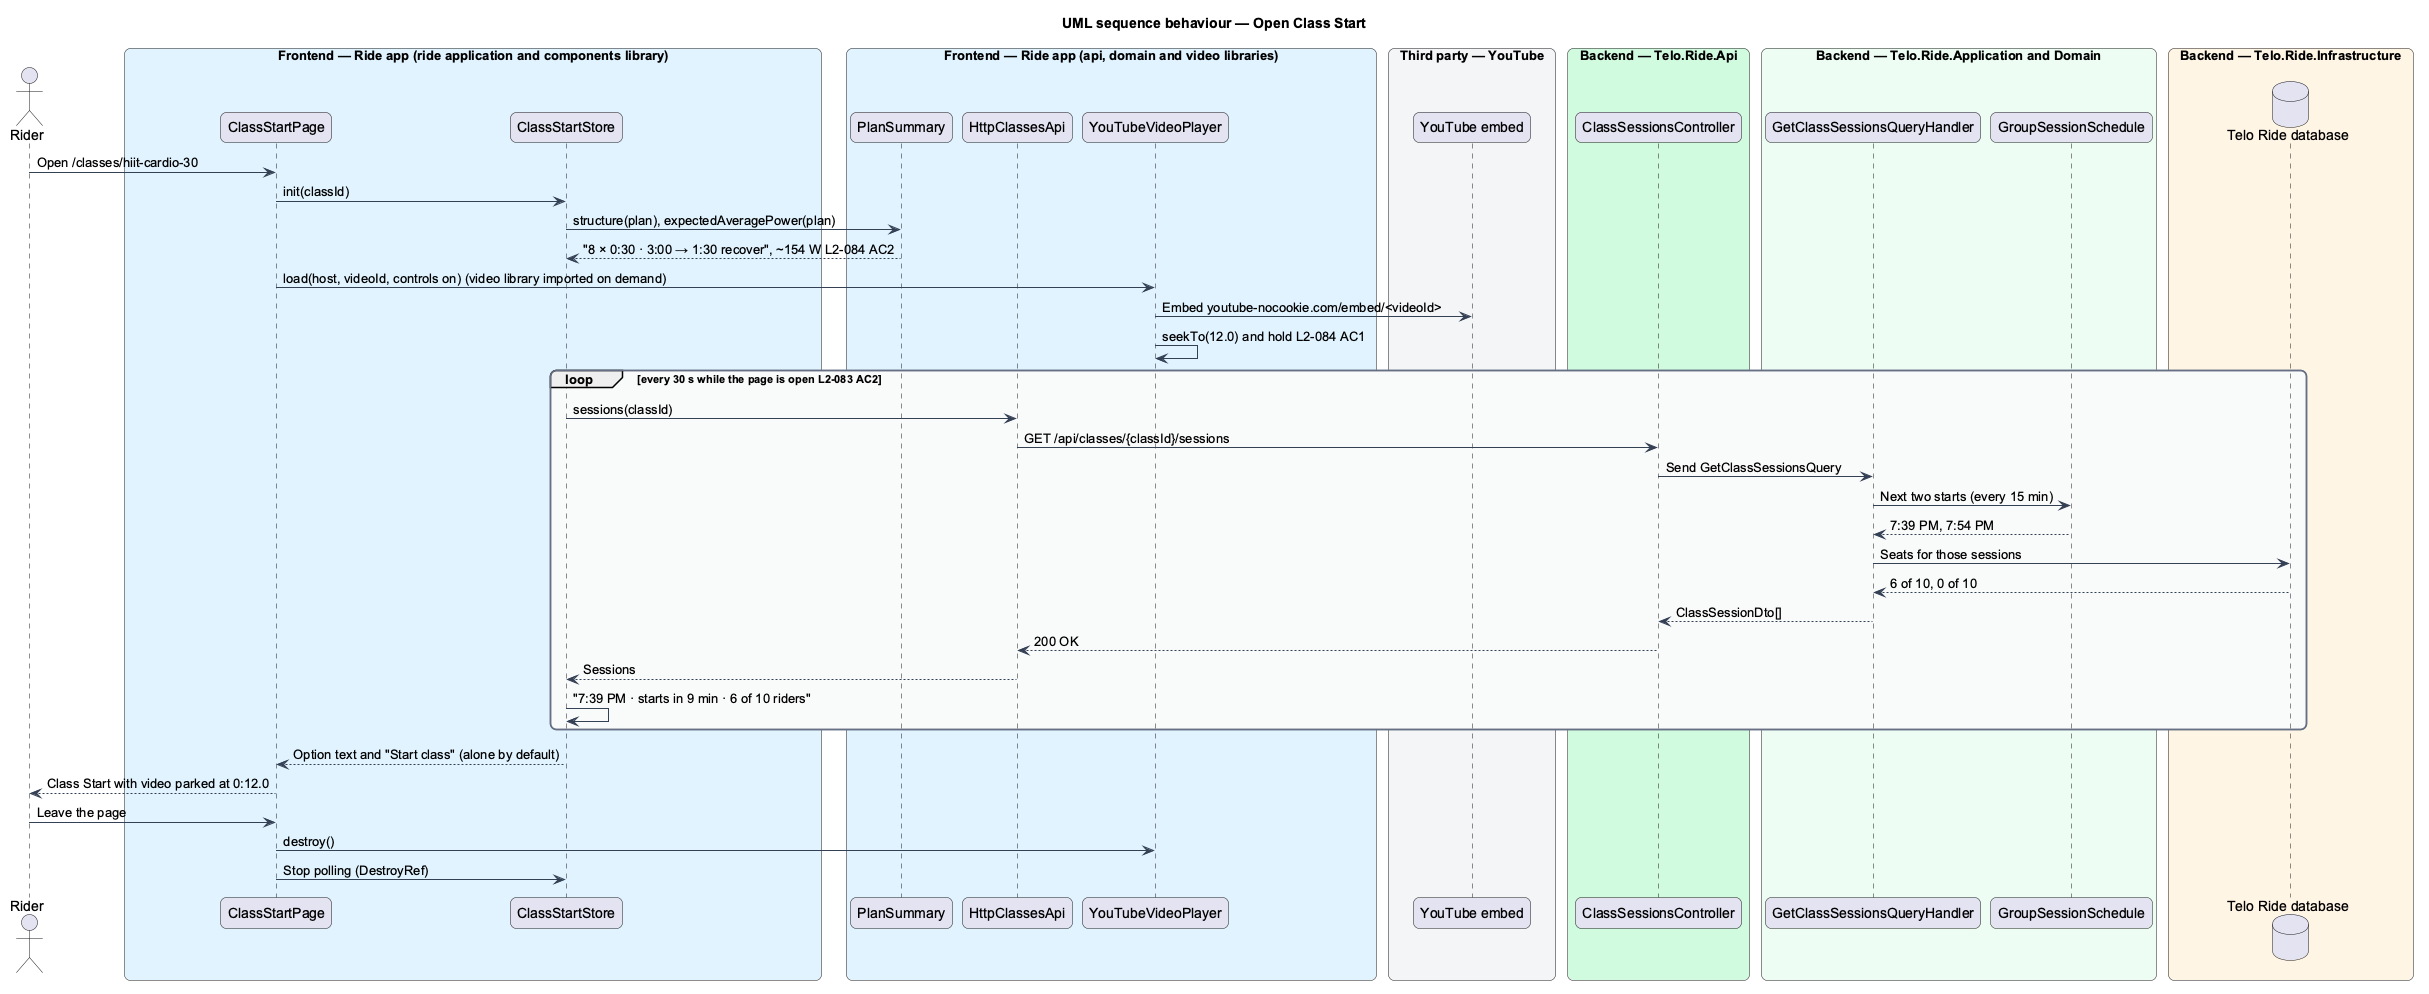

The diagram above was rendered by PlantUML. Its source (embedded in the PNG):
@startuml
title UML sequence behaviour — Open Class Start
skinparam backgroundColor #FFFFFF
skinparam shadowing false
skinparam roundcorner 12
skinparam defaultFontName Arial
skinparam ArrowColor #344054
skinparam rectangle {
  BorderColor #344054
  FontColor #101828
}
skinparam package {
  BorderColor #667085
  FontColor #101828
  BackgroundColor #F9FAFB
}
actor "Rider" as rider
box "Frontend — Ride app (ride application and components library)" #E0F2FE
  participant "ClassStartPage" as page
  participant "ClassStartStore" as store
end box
box "Frontend — Ride app (api, domain and video libraries)" #E0F2FE
  participant "PlanSummary" as summary
  participant "HttpClassesApi" as capi
  participant "YouTubeVideoPlayer" as player
end box
box "Third party — YouTube" #F2F4F7
  participant "YouTube embed" as yt
end box
box "Backend — Telo.Ride.Api" #D1FADF
  participant "ClassSessionsController" as ctrl
end box
box "Backend — Telo.Ride.Application and Domain" #ECFDF3
  participant "GetClassSessionsQueryHandler" as handler
  participant "GroupSessionSchedule" as schedule
end box
box "Backend — Telo.Ride.Infrastructure" #FFF4E5
  database "Telo Ride database" as db
end box
rider -> page : Open /classes/hiit-cardio-30
page -> store : init(classId)
store -> summary : structure(plan), expectedAveragePower(plan)
summary --> store : "8 × 0:30 · 3:00 → 1:30 recover", ~154 W L2-084 AC2
page -> player : load(host, videoId, controls on) (video library imported on demand)
player -> yt : Embed youtube-nocookie.com/embed/<videoId>
player -> player : seekTo(12.0) and hold L2-084 AC1
loop every 30 s while the page is open L2-083 AC2
  store -> capi : sessions(classId)
  capi -> ctrl : GET /api/classes/{classId}/sessions
  ctrl -> handler : Send GetClassSessionsQuery
  handler -> schedule : Next two starts (every 15 min)
  schedule --> handler : 7:39 PM, 7:54 PM
  handler -> db : Seats for those sessions
  db --> handler : 6 of 10, 0 of 10
  handler --> ctrl : ClassSessionDto[]
  ctrl --> capi : 200 OK
  capi --> store : Sessions
  store -> store : "7:39 PM · starts in 9 min · 6 of 10 riders"
end
store --> page : Option text and "Start class" (alone by default)
page --> rider : Class Start with video parked at 0:12.0
rider -> page : Leave the page
page -> player : destroy()
page -> store : Stop polling (DestroyRef)
@enduml